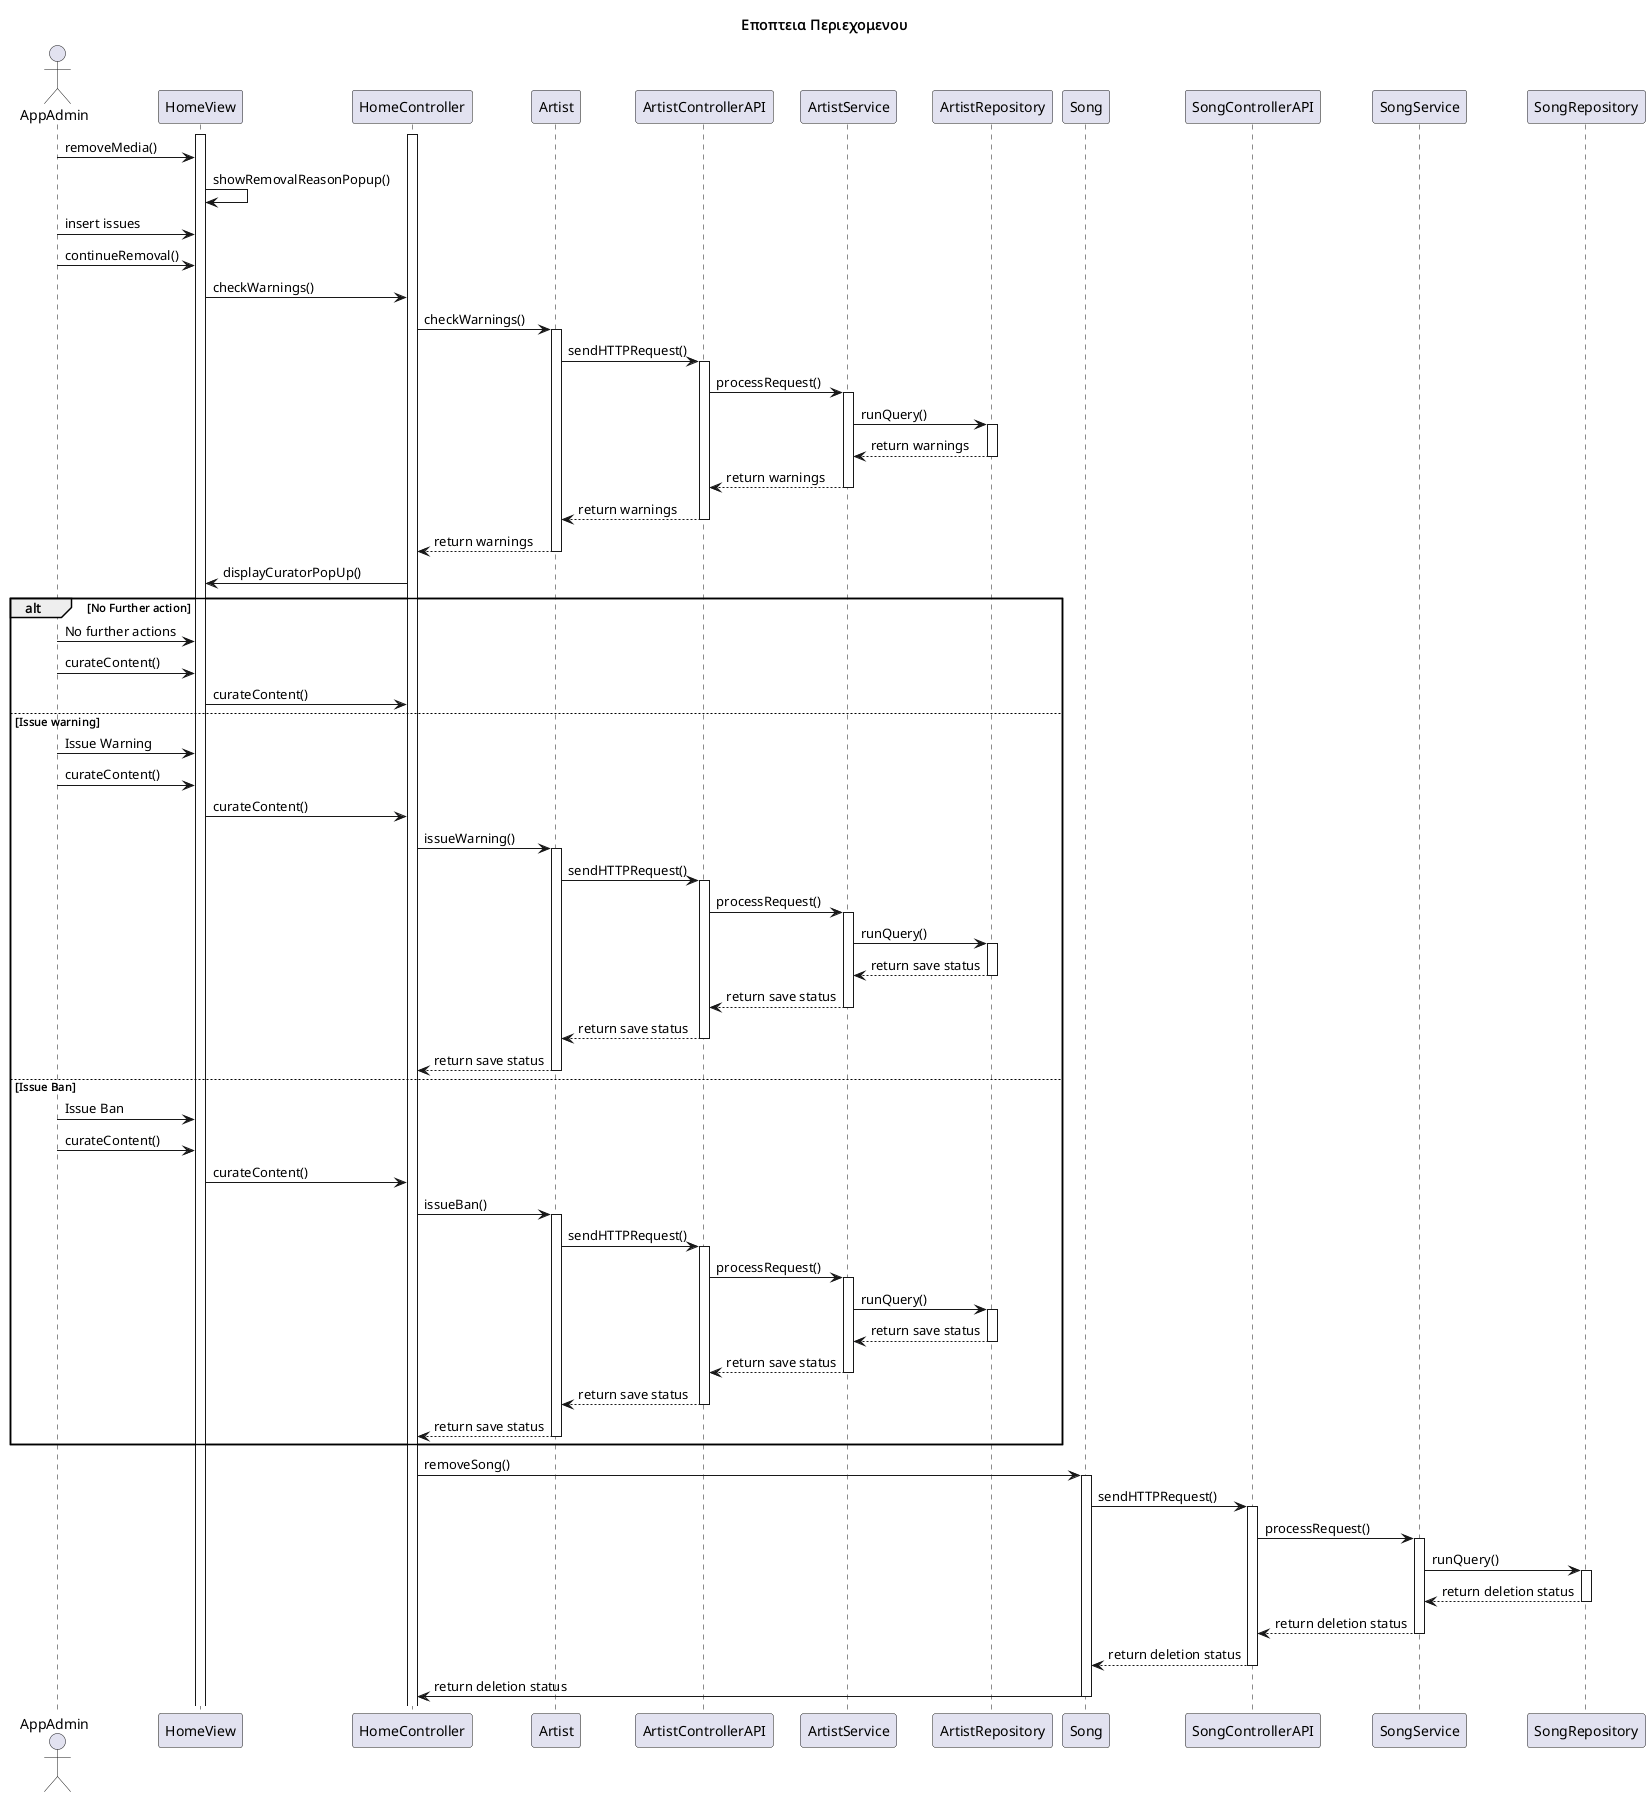

The diagram above was rendered by PlantUML. Its source (embedded in the PNG):
@startuml name 

title Εποπτεια Περιεχομενου

actor AppAdmin
participant HomeView
participant HomeController
participant Artist
participant ArtistControllerAPI
participant ArtistService
participant ArtistRepository
participant Song
participant SongControllerAPI
participant SongService
participant SongRepository

activate HomeController
activate HomeView
AppAdmin -> HomeView : removeMedia()
HomeView -> HomeView : showRemovalReasonPopup()
AppAdmin -> HomeView : insert issues
AppAdmin -> HomeView : continueRemoval()
HomeView -> HomeController : checkWarnings()
HomeController -> Artist : checkWarnings()
activate Artist
Artist -> ArtistControllerAPI : sendHTTPRequest()
activate ArtistControllerAPI 
ArtistControllerAPI -> ArtistService : processRequest()
activate ArtistService
ArtistService -> ArtistRepository : runQuery()
activate ArtistRepository
ArtistRepository --> ArtistService : return warnings
deactivate ArtistRepository
ArtistService --> ArtistControllerAPI : return warnings
deactivate ArtistService
ArtistControllerAPI --> Artist : return warnings
deactivate ArtistControllerAPI
Artist --> HomeController : return warnings
deactivate Artist
HomeController -> HomeView : displayCuratorPopUp()
alt No Further action
    AppAdmin -> HomeView : No further actions
    AppAdmin -> HomeView : curateContent()
    HomeView -> HomeController : curateContent()
    
else Issue warning
    AppAdmin -> HomeView : Issue Warning
    AppAdmin -> HomeView : curateContent()
    HomeView -> HomeController : curateContent()
    HomeController -> Artist : issueWarning()
    activate Artist
    Artist -> ArtistControllerAPI : sendHTTPRequest()
    activate ArtistControllerAPI 
    ArtistControllerAPI -> ArtistService : processRequest()
    activate ArtistService
    ArtistService -> ArtistRepository : runQuery()
    activate ArtistRepository
    ArtistRepository --> ArtistService : return save status
    deactivate ArtistRepository
    ArtistService --> ArtistControllerAPI : return save status
    deactivate ArtistService
    ArtistControllerAPI --> Artist : return save status
    deactivate ArtistControllerAPI
    Artist --> HomeController : return save status
    deactivate Artist
else Issue Ban
    AppAdmin -> HomeView : Issue Ban
    AppAdmin -> HomeView : curateContent()
    HomeView -> HomeController : curateContent()
    HomeController -> Artist : issueBan()
    activate Artist
    Artist -> ArtistControllerAPI : sendHTTPRequest()
    activate ArtistControllerAPI 
    ArtistControllerAPI -> ArtistService : processRequest()
    activate ArtistService
    ArtistService -> ArtistRepository : runQuery()
    activate ArtistRepository
    ArtistRepository --> ArtistService : return save status
    deactivate ArtistRepository
    ArtistService --> ArtistControllerAPI : return save status
    deactivate ArtistService
    ArtistControllerAPI --> Artist : return save status
    deactivate ArtistControllerAPI
    Artist --> HomeController : return save status
    deactivate Artist
end
HomeController -> Song : removeSong()
activate Song
Song -> SongControllerAPI : sendHTTPRequest()
activate SongControllerAPI
SongControllerAPI -> SongService : processRequest()
activate SongService
SongService -> SongRepository : runQuery()
activate SongRepository
SongRepository --> SongService : return deletion status
deactivate SongRepository
SongService --> SongControllerAPI : return deletion status
deactivate SongService
SongControllerAPI --> Song : return deletion status
deactivate SongControllerAPI
Song -> HomeController : return deletion status
deactivate Song
@enduml